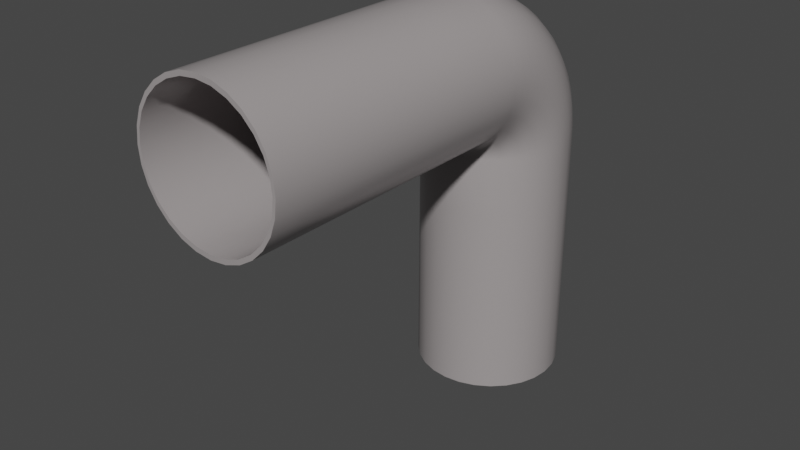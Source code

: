 # Source: Pipe_curve_big.blend  (saved by Blender 3.6.13; exported with 4.5.12 LTS)
import bpy
from mathutils import Matrix  # noqa: F401  (used for matrix-valued properties, if any)

bpy.ops.wm.read_factory_settings(use_empty=True)
scene = bpy.context.scene
scene.name = 'Scene'

# ---- collections
col_pipe_curve = bpy.data.collections.new('Pipe_curve'); scene.collection.children.link(col_pipe_curve)

# ---- materials (node trees are filled in below, after node groups)
mat_material_005 = bpy.data.materials.new('Material.005')
mat_material_005.use_transparent_shadow = False

# ---- node groups
ng_auto_smooth = bpy.data.node_groups.new('Auto Smooth', 'GeometryNodeTree')
_s = ng_auto_smooth.interface.new_socket(name='Geometry', in_out='OUTPUT', socket_type='NodeSocketGeometry')
_s = ng_auto_smooth.interface.new_socket(name='Geometry', in_out='INPUT', socket_type='NodeSocketGeometry')
_s = ng_auto_smooth.interface.new_socket(name='Angle', in_out='INPUT', socket_type='NodeSocketFloat')
_s.subtype = 'ANGLE'
_s.min_value = 0.0
_s.max_value = 3.142
ng_auto_smooth.is_modifier = True
_N = ng_auto_smooth.nodes; _L = ng_auto_smooth.links
n0 = _N.new('NodeGroupOutput'); n0.name = 'Group Output'; n0.location = (480, -100)
n1 = _N.new('NodeGroupInput'); n1.name = 'Group Input'; n1.location = (-420, -300)
n2 = _N.new('NodeGroupInput'); n2.name = 'Group Input.001'; n2.location = (-60, -100)
n3 = _N.new('GeometryNodeSetShadeSmooth'); n3.name = 'Set Shade Smooth'; n3.location = (120, -100)
n3.domain = 'EDGE'
n4 = _N.new('GeometryNodeSetShadeSmooth'); n4.name = 'Set Shade Smooth.001'; n4.location = (300, -100)
n5 = _N.new('GeometryNodeInputMeshEdgeAngle'); n5.name = 'Edge Angle'; n5.location = (-420, -220)
n6 = _N.new('GeometryNodeInputEdgeSmooth'); n6.name = 'Is Edge Smooth'; n6.location = (-60, -160)
n7 = _N.new('GeometryNodeInputShadeSmooth'); n7.name = 'Is Face Smooth'; n7.location = (-240, -340)
n8 = _N.new('FunctionNodeBooleanMath'); n8.name = 'Boolean Math'; n8.location = (-60, -220)
n9 = _N.new('FunctionNodeCompare'); n9.name = 'Compare'; n9.location = (-240, -180)
n9.operation = 'LESS_EQUAL'
_L.new(n5.outputs[0], n9.inputs[0])
_L.new(n4.outputs[0], n0.inputs[0])
_L.new(n1.outputs[1], n9.inputs[1])
_L.new(n9.outputs[0], n8.inputs[0])
_L.new(n7.outputs[0], n8.inputs[1])
_L.new(n2.outputs[0], n3.inputs[0])
_L.new(n6.outputs[0], n3.inputs[1])
_L.new(n3.outputs[0], n4.inputs[0])
_L.new(n8.outputs[0], n3.inputs[2])
n0.is_active_output = True

# ---- material node trees
mat_material_005.use_nodes = True; mat_material_005.node_tree.nodes.clear()
_N = mat_material_005.node_tree.nodes; _L = mat_material_005.node_tree.links
n0 = _N.new('ShaderNodeOutputMaterial'); n0.name = 'Material Output'; n0.location = (300, 300)
n1 = _N.new('ShaderNodeBsdfPrincipled'); n1.name = 'Principled BSDF.001'; n1.location = (-83, 204)
n1.distribution = 'GGX'
n1.subsurface_method = 'RANDOM_WALK_SKIN'
n1.inputs[0].default_value = (0.3515, 0.3231, 0.3231, 1.0)
n1.inputs[2].default_value = 0.2709
n1.inputs[3].default_value = 1.45
n1.inputs[13].default_value = 0.4855
n1.inputs[27].default_value = (0.0, 0.0, 0.0, 1.0)
n1.inputs[28].default_value = 1.0
_L.new(n1.outputs[0], n0.inputs[0])
n0.is_active_output = True

# ---- world
world_world = bpy.data.worlds.new('World'); scene.world = world_world
world_world.use_nodes = True; world_world.node_tree.nodes.clear()
_N = world_world.node_tree.nodes; _L = world_world.node_tree.links
n0 = _N.new('ShaderNodeOutputWorld'); n0.name = 'World Output'; n0.location = (300, 300)
n1 = _N.new('ShaderNodeBackground'); n1.name = 'Background'; n1.location = (10, 300)
n1.inputs[0].default_value = (0.05088, 0.05088, 0.05088, 1.0)
_L.new(n1.outputs[0], n0.inputs[0])
n0.is_active_output = True
world_world.color = (0.05088, 0.05088, 0.05088)
world_world.use_sun_shadow = False
world_world.sun_shadow_jitter_overblur = 0.0

# ---- meshes
me_cylinder_030 = bpy.data.meshes.new('Cylinder.030')
me_cylinder_030.from_pydata([(0.0, 1.0, 0.5424), (0.0, 1.0, 1.0), (0.2225, 0.9749, 0.5424), (0.2225, 0.9749, 1.0), (0.4339, 0.901, 0.5424), (0.4339, 0.901, 1.0), (0.6235, 0.7818, 0.5424), (0.6235, 0.7818, 1.0), (0.7818, 0.6235, 0.5424), (0.7818, 0.6235, 1.0), (0.901, 0.4339, 0.5424), (0.901, 0.4339, 1.0), (0.9749, 0.2225, 0.5424), (0.9749, 0.2225, 1.0), (1.0, 0.0, 0.5424), (1.0, 0.0, 1.0), (0.9749, -0.2225, 0.5424), (0.9749, -0.2225, 1.0), (0.901, -0.4339, 0.5424), (0.901, -0.4339, 1.0), (0.7818, -0.6235, 0.5424), (0.7818, -0.6235, 1.0), (0.6235, -0.7818, 0.5424), (0.6235, -0.7818, 1.0), (0.4339, -0.901, 0.5424), (0.4339, -0.901, 1.0), (0.2225, -0.9749, 0.5424), (0.2225, -0.9749, 1.0), (0.0, -1.0, 0.5424), (0.0, -1.0, 1.0), (-0.2225, -0.9749, 0.5424), (-0.2225, -0.9749, 1.0), (-0.4339, -0.901, 0.5424), (-0.4339, -0.901, 1.0), (-0.6235, -0.7818, 0.5424), (-0.6235, -0.7818, 1.0), (-0.7818, -0.6235, 0.5424), (-0.7818, -0.6235, 1.0), (-0.901, -0.4339, 0.5424), (-0.901, -0.4339, 1.0), (-0.9749, -0.2225, 0.5424), (-0.9749, -0.2225, 1.0), (-1.0, 0.0, 0.5424), (-1.0, 0.0, 1.0), (-0.9749, 0.2225, 0.5424), (-0.9749, 0.2225, 1.0), (-0.901, 0.4339, 0.5424), (-0.901, 0.4339, 1.0), (-0.7818, 0.6235, 0.5424), (-0.7818, 0.6235, 1.0), (-0.6235, 0.7818, 0.5424), (-0.6235, 0.7818, 1.0), (-0.4339, 0.901, 0.5424), (-0.4339, 0.901, 1.0), (-0.2225, 0.9749, 0.5424), (-0.2225, 0.9749, 1.0), (0.0, 0.989, 1.174), (0.2225, 0.9641, 1.172), (0.4339, 0.8908, 1.166), (0.6235, 0.7727, 1.156), (0.7818, 0.6157, 1.143), (0.901, 0.4277, 1.128), (0.9749, 0.2181, 1.11), (1.0, -0.002482, 1.092), (0.9749, -0.2231, 1.074), (0.901, -0.4327, 1.057), (0.7818, -0.6206, 1.041), (0.6235, -0.7776, 1.028), (0.4339, -0.8957, 1.019), (0.2225, -0.9691, 1.013), (0.0, -0.9939, 1.011), (-0.2225, -0.9691, 1.013), (-0.4339, -0.8957, 1.019), (-0.6235, -0.7776, 1.028), (-0.7818, -0.6206, 1.041), (-0.901, -0.4327, 1.057), (-0.9749, -0.2231, 1.074), (-1.0, -0.002482, 1.092), (-0.9749, 0.2181, 1.11), (-0.901, 0.4277, 1.128), (-0.7818, 0.6157, 1.143), (-0.6235, 0.7727, 1.156), (-0.4339, 0.8908, 1.166), (-0.2225, 0.9641, 1.172), (0.0, 0.9417, 1.345), (0.2225, 0.9175, 1.341), (0.4339, 0.8461, 1.329), (0.6235, 0.731, 1.31), (0.7818, 0.578, 1.284), (0.901, 0.3949, 1.254), (0.9749, 0.1907, 1.219), (1.0, -0.0242, 1.183), (0.9749, -0.2391, 1.147), (0.901, -0.4433, 1.113), (0.7818, -0.6264, 1.083), (0.6235, -0.7794, 1.057), (0.4339, -0.8945, 1.038), (0.2225, -0.9659, 1.026), (0.0, -0.9901, 1.022), (-0.2225, -0.9659, 1.026), (-0.4339, -0.8945, 1.038), (-0.6235, -0.7794, 1.057), (-0.7818, -0.6264, 1.083), (-0.901, -0.4433, 1.113), (-0.9749, -0.2391, 1.147), (-1.0, -0.0242, 1.183), (-0.9749, 0.1907, 1.219), (-0.901, 0.3949, 1.254), (-0.7818, 0.578, 1.284), (-0.6235, 0.731, 1.31), (-0.4339, 0.8461, 1.329), (-0.2225, 0.9175, 1.341), (0.0, 0.8591, 1.511), (0.2225, 0.8359, 1.505), (0.4339, 0.7676, 1.488), (0.6235, 0.6575, 1.459), (0.7818, 0.5112, 1.421), (0.901, 0.3361, 1.376), (0.9749, 0.1408, 1.325), (1.0, -0.06478, 1.272), (0.9749, -0.2704, 1.219), (0.901, -0.4656, 1.168), (0.7818, -0.6408, 1.123), (0.6235, -0.7871, 1.085), (0.4339, -0.8972, 1.057), (0.2225, -0.9655, 1.039), (0.0, -0.9887, 1.033), (-0.2225, -0.9655, 1.039), (-0.4339, -0.8972, 1.057), (-0.6235, -0.7871, 1.085), (-0.7818, -0.6408, 1.123), (-0.901, -0.4656, 1.168), (-0.9749, -0.2704, 1.219), (-1.0, -0.06478, 1.272), (-0.9749, 0.1408, 1.325), (-0.901, 0.3361, 1.376), (-0.7818, 0.5112, 1.421), (-0.6235, 0.6575, 1.459), (-0.4339, 0.7676, 1.488), (-0.2225, 0.8359, 1.505), (0.0, 0.7425, 1.669), (0.2225, 0.7208, 1.661), (0.4339, 0.6567, 1.638), (0.6235, 0.5536, 1.601), (0.7818, 0.4164, 1.552), (0.901, 0.2522, 1.492), (0.9749, 0.06918, 1.426), (1.0, -0.1235, 1.357), (0.9749, -0.3162, 1.287), (0.901, -0.4993, 1.221), (0.7818, -0.6635, 1.162), (0.6235, -0.8006, 1.112), (0.4339, -0.9038, 1.075), (0.2225, -0.9678, 1.052), (0.0, -0.9895, 1.044), (-0.2225, -0.9678, 1.052), (-0.4339, -0.9038, 1.075), (-0.6235, -0.8006, 1.112), (-0.7818, -0.6635, 1.162), (-0.901, -0.4993, 1.221), (-0.9749, -0.3162, 1.287), (-1.0, -0.1235, 1.357), (-0.9749, 0.06918, 1.426), (-0.901, 0.2522, 1.492), (-0.7818, 0.4164, 1.552), (-0.6235, 0.5536, 1.601), (-0.4339, 0.6567, 1.638), (-0.2225, 0.7208, 1.661), (0.0, 0.5939, 1.816), (0.2225, 0.574, 1.807), (0.4339, 0.5153, 1.779), (0.6235, 0.4208, 1.733), (0.7818, 0.2952, 1.673), (0.901, 0.1448, 1.601), (0.9749, -0.0229, 1.52), (1.0, -0.1994, 1.436), (0.9749, -0.376, 1.351), (0.901, -0.5437, 1.271), (0.7818, -0.6941, 1.199), (0.6235, -0.8197, 1.138), (0.4339, -0.9142, 1.093), (0.2225, -0.9729, 1.065), (0.0, -0.9928, 1.055), (-0.2225, -0.9729, 1.065), (-0.4339, -0.9142, 1.093), (-0.6235, -0.8197, 1.138), (-0.7818, -0.6941, 1.199), (-0.901, -0.5437, 1.271), (-0.9749, -0.376, 1.351), (-1.0, -0.1994, 1.436), (-0.9749, -0.0229, 1.52), (-0.901, 0.1448, 1.601), (-0.7818, 0.2952, 1.673), (-0.6235, 0.4208, 1.733), (-0.4339, 0.5153, 1.779), (-0.2225, 0.574, 1.807), (0.0, 0.4159, 1.95), (0.2225, 0.3981, 1.939), (0.4339, 0.3459, 1.906), (0.6235, 0.2616, 1.853), (0.7818, 0.1496, 1.783), (0.901, 0.01558, 1.7), (0.9749, -0.1339, 1.606), (1.0, -0.2912, 1.508), (0.9749, -0.4486, 1.41), (0.901, -0.598, 1.316), (0.7818, -0.7321, 1.232), (0.6235, -0.844, 1.162), (0.4339, -0.9283, 1.11), (0.2225, -0.9806, 1.077), (0.0, -0.9983, 1.066), (-0.2225, -0.9806, 1.077), (-0.4339, -0.9283, 1.11), (-0.6235, -0.844, 1.162), (-0.7818, -0.7321, 1.232), (-0.901, -0.598, 1.316), (-0.9749, -0.4486, 1.41), (-1.0, -0.2912, 1.508), (-0.9749, -0.1339, 1.606), (-0.901, 0.01558, 1.7), (-0.7818, 0.1496, 1.783), (-0.6235, 0.2616, 1.853), (-0.4339, 0.3459, 1.906), (-0.2225, 0.3981, 1.939), (0.0, 0.2115, 2.068), (0.2225, 0.1962, 2.055), (0.4339, 0.1512, 2.019), (0.6235, 0.07865, 1.96), (0.7818, -0.01774, 1.881), (0.901, -0.1332, 1.787), (0.9749, -0.2618, 1.682), (1.0, -0.3973, 1.572), (0.9749, -0.5327, 1.462), (0.901, -0.6614, 1.357), (0.7818, -0.7768, 1.263), (0.6235, -0.8732, 1.184), (0.4339, -0.9457, 1.125), (0.2225, -0.9908, 1.089), (0.0, -1.006, 1.076), (-0.2225, -0.9908, 1.089), (-0.4339, -0.9457, 1.125), (-0.6235, -0.8732, 1.184), (-0.7818, -0.7768, 1.263), (-0.901, -0.6614, 1.357), (-0.9749, -0.5327, 1.462), (-1.0, -0.3973, 1.572), (-0.9749, -0.2618, 1.682), (-0.901, -0.1332, 1.787), (-0.7818, -0.01774, 1.881), (-0.6235, 0.07865, 1.96), (-0.4339, 0.1512, 2.019), (-0.2225, 0.1962, 2.055), (0.0, -0.01586, 2.168), (0.2225, -0.02839, 2.155), (0.4339, -0.06537, 2.115), (0.6235, -0.1249, 2.05), (0.7818, -0.2041, 1.964), (0.901, -0.2989, 1.862), (0.9749, -0.4046, 1.747), (1.0, -0.5158, 1.627), (0.9749, -0.6271, 1.506), (0.901, -0.7328, 1.392), (0.7818, -0.8276, 1.289), (0.6235, -0.9067, 1.204), (0.4339, -0.9663, 1.139), (0.2225, -1.003, 1.099), (0.0, -1.016, 1.086), (-0.2225, -1.003, 1.099), (-0.4339, -0.9663, 1.139), (-0.6235, -0.9067, 1.204), (-0.7818, -0.8276, 1.289), (-0.901, -0.7328, 1.392), (-0.9749, -0.6271, 1.506), (-1.0, -0.5158, 1.627), (-0.9749, -0.4046, 1.747), (-0.901, -0.2989, 1.862), (-0.7818, -0.2041, 1.964), (-0.6235, -0.1249, 2.05), (-0.4339, -0.06537, 2.115), (-0.2225, -0.02839, 2.155), (0.0, -0.2622, 2.249), (0.2225, -0.2718, 2.235), (0.4339, -0.3001, 2.192), (0.6235, -0.3457, 2.123), (0.7818, -0.4063, 2.032), (0.901, -0.4788, 1.922), (0.9749, -0.5597, 1.8), (1.0, -0.6448, 1.672), (0.9749, -0.73, 1.543), (0.901, -0.8109, 1.421), (0.7818, -0.8834, 1.312), (0.6235, -0.944, 1.22), (0.4339, -0.9896, 1.151), (0.2225, -1.018, 1.109), (0.0, -1.027, 1.094), (-0.2225, -1.018, 1.109), (-0.4339, -0.9896, 1.151), (-0.6235, -0.944, 1.22), (-0.7818, -0.8834, 1.312), (-0.901, -0.8109, 1.421), (-0.9749, -0.73, 1.543), (-1.0, -0.6448, 1.672), (-0.9749, -0.5597, 1.8), (-0.901, -0.4788, 1.922), (-0.7818, -0.4063, 2.032), (-0.6235, -0.3457, 2.123), (-0.4339, -0.3001, 2.192), (-0.2225, -0.2718, 2.235), (0.0, -0.5233, 2.309), (0.2225, -0.5298, 2.294), (0.4339, -0.5489, 2.249), (0.6235, -0.5798, 2.178), (0.7818, -0.6207, 2.082), (0.901, -0.6698, 1.967), (0.9749, -0.7245, 1.84), (1.0, -0.7821, 1.706), (0.9749, -0.8397, 1.571), (0.901, -0.8944, 1.444), (0.7818, -0.9434, 1.329), (0.6235, -0.9844, 1.234), (0.4339, -1.015, 1.162), (0.2225, -1.034, 1.117), (0.0, -1.041, 1.102), (-0.2225, -1.034, 1.117), (-0.4339, -1.015, 1.162), (-0.6235, -0.9844, 1.234), (-0.7818, -0.9434, 1.329), (-0.901, -0.8944, 1.444), (-0.9749, -0.8397, 1.571), (-1.0, -0.7821, 1.706), (-0.9749, -0.7245, 1.84), (-0.901, -0.6698, 1.967), (-0.7818, -0.6207, 2.082), (-0.6235, -0.5798, 2.178), (-0.4339, -0.5489, 2.249), (-0.2225, -0.5298, 2.294), (0.0, -0.7947, 2.348), (0.2225, -0.798, 2.332), (0.4339, -0.8076, 2.286), (0.6235, -0.8232, 2.212), (0.7818, -0.8439, 2.114), (0.901, -0.8686, 1.997), (0.9749, -0.8962, 1.866), (1.0, -0.9252, 1.728), (0.9749, -0.9543, 1.59), (0.901, -0.9818, 1.459), (0.7818, -1.007, 1.342), (0.6235, -1.027, 1.243), (0.4339, -1.043, 1.17), (0.2225, -1.052, 1.124), (0.0, -1.056, 1.108), (-0.2225, -1.052, 1.124), (-0.4339, -1.043, 1.17), (-0.6235, -1.027, 1.243), (-0.7818, -1.007, 1.342), (-0.901, -0.9818, 1.459), (-0.9749, -0.9543, 1.59), (-1.0, -0.9252, 1.728), (-0.9749, -0.8962, 1.866), (-0.901, -0.8686, 1.997), (-0.7818, -0.8439, 2.114), (-0.6235, -0.8232, 2.212), (-0.4339, -0.8076, 2.286), (-0.2225, -0.798, 2.332), (0.0, -1.072, 2.363), (0.2225, -1.072, 2.348), (0.4339, -1.072, 2.301), (0.6235, -1.072, 2.227), (0.7818, -1.072, 2.128), (0.901, -1.072, 2.01), (0.9749, -1.072, 1.877), (1.0, -1.072, 1.738), (0.9749, -1.072, 1.599), (0.901, -1.072, 1.467), (0.7818, -1.072, 1.349), (0.6235, -1.072, 1.25), (0.4339, -1.072, 1.175), (0.2225, -1.072, 1.129), (0.0, -1.072, 1.113), (-0.2225, -1.072, 1.129), (-0.4339, -1.072, 1.175), (-0.6235, -1.072, 1.25), (-0.7818, -1.072, 1.349), (-0.901, -1.072, 1.467), (-0.9749, -1.072, 1.599), (-1.0, -1.072, 1.738), (-0.9749, -1.072, 1.877), (-0.901, -1.072, 2.01), (-0.7818, -1.072, 2.128), (-0.6235, -1.072, 2.227), (-0.4339, -1.072, 2.301), (-0.2225, -1.072, 2.348), (0.0, -1.972, 2.363), (0.2225, -1.972, 2.348), (0.4339, -1.972, 2.301), (0.6235, -1.972, 2.227), (0.7818, -1.972, 2.128), (0.901, -1.972, 2.01), (0.9749, -1.972, 1.877), (1.0, -1.972, 1.738), (0.9749, -1.972, 1.599), (0.901, -1.972, 1.467), (0.7818, -1.972, 1.349), (0.6235, -1.972, 1.25), (0.4339, -1.972, 1.175), (0.2225, -1.972, 1.129), (0.0, -1.972, 1.113), (-0.2225, -1.972, 1.129), (-0.4339, -1.972, 1.175), (-0.6235, -1.972, 1.25), (-0.7818, -1.972, 1.349), (-0.901, -1.972, 1.467), (-0.9749, -1.972, 1.599), (-1.0, -1.972, 1.738), (-0.9749, -1.972, 1.877), (-0.901, -1.972, 2.01), (-0.7818, -1.972, 2.128), (-0.6235, -1.972, 2.227), (-0.4339, -1.972, 2.301), (-0.2225, -1.972, 2.348), (0.0, -4.967, 2.363), (0.2225, -4.967, 2.348), (0.4339, -4.967, 2.301), (0.6235, -4.967, 2.227), (0.7818, -4.967, 2.128), (0.901, -4.967, 2.01), (0.9749, -4.967, 1.877), (1.0, -4.967, 1.738), (0.9749, -4.967, 1.599), (0.901, -4.967, 1.467), (0.7818, -4.967, 1.349), (0.6235, -4.967, 1.25), (0.4339, -4.967, 1.175), (0.2225, -4.967, 1.129), (0.0, -4.967, 1.113), (-0.2225, -4.967, 1.129), (-0.4339, -4.967, 1.175), (-0.6235, -4.967, 1.25), (-0.7818, -4.967, 1.349), (-0.901, -4.967, 1.467), (-0.9749, -4.967, 1.599), (-1.0, -4.967, 1.738), (-0.9749, -4.967, 1.877), (-0.901, -4.967, 2.01), (-0.7818, -4.967, 2.128), (-0.6235, -4.967, 2.227), (-0.4339, -4.967, 2.301), (-0.2225, -4.967, 2.348), (1.879e-08, 1.0, -1.101), (0.2225, 0.9749, -1.101), (0.4339, 0.901, -1.101), (0.6235, 0.7818, -1.101), (0.7818, 0.6235, -1.101), (0.901, 0.4339, -1.101), (0.9749, 0.2225, -1.101), (1.0, -9.393e-08, -1.101), (0.9749, -0.2225, -1.101), (0.901, -0.4339, -1.101), (0.7818, -0.6235, -1.101), (0.6235, -0.7818, -1.101), (0.4339, -0.901, -1.101), (0.2225, -0.9749, -1.101), (1.879e-08, -1.0, -1.101), (-0.2225, -0.9749, -1.101), (-0.4339, -0.901, -1.101), (-0.6235, -0.7818, -1.101), (-0.7818, -0.6235, -1.101), (-0.901, -0.4339, -1.101), (-0.9749, -0.2225, -1.101), (-1.0, -9.393e-08, -1.101), (-0.9749, 0.2225, -1.101), (-0.901, 0.4339, -1.101), (-0.7818, 0.6235, -1.101), (-0.6235, 0.7818, -1.101), (-0.4339, 0.901, -1.101), (-0.2225, 0.9749, -1.101)], [], [(0, 1, 3, 2), (2, 3, 5, 4), (4, 5, 7, 6), (6, 7, 9, 8), (8, 9, 11, 10), (10, 11, 13, 12), (12, 13, 15, 14), (14, 15, 17, 16), (16, 17, 19, 18), (18, 19, 21, 20), (20, 21, 23, 22), (22, 23, 25, 24), (24, 25, 27, 26), (26, 27, 29, 28), (28, 29, 31, 30), (30, 31, 33, 32), (32, 33, 35, 34), (34, 35, 37, 36), (36, 37, 39, 38), (38, 39, 41, 40), (40, 41, 43, 42), (42, 43, 45, 44), (44, 45, 47, 46), (46, 47, 49, 48), (48, 49, 51, 50), (50, 51, 53, 52), (52, 53, 55, 54), (54, 55, 1, 0), (23, 21, 66, 67), (41, 39, 75, 76), (15, 13, 62, 63), (33, 31, 71, 72), (51, 49, 80, 81), (7, 5, 58, 59), (25, 23, 67, 68), (43, 41, 76, 77), (17, 15, 63, 64), (35, 33, 72, 73), (53, 51, 81, 82), (9, 7, 59, 60), (27, 25, 68, 69), (45, 43, 77, 78), (19, 17, 64, 65), (37, 35, 73, 74), (55, 53, 82, 83), (11, 9, 60, 61), (29, 27, 69, 70), (47, 45, 78, 79), (3, 1, 56, 57), (21, 19, 65, 66), (39, 37, 74, 75), (1, 55, 83, 56), (13, 11, 61, 62), (31, 29, 70, 71), (49, 47, 79, 80), (5, 3, 57, 58), (72, 71, 99, 100), (59, 58, 86, 87), (73, 72, 100, 101), (60, 59, 87, 88), (74, 73, 101, 102), (61, 60, 88, 89), (75, 74, 102, 103), (62, 61, 89, 90), (76, 75, 103, 104), (63, 62, 90, 91), (77, 76, 104, 105), (64, 63, 91, 92), (78, 77, 105, 106), (65, 64, 92, 93), (79, 78, 106, 107), (66, 65, 93, 94), (80, 79, 107, 108), (67, 66, 94, 95), (81, 80, 108, 109), (68, 67, 95, 96), (82, 81, 109, 110), (69, 68, 96, 97), (83, 82, 110, 111), (70, 69, 97, 98), (57, 56, 84, 85), (56, 83, 111, 84), (71, 70, 98, 99), (58, 57, 85, 86), (111, 110, 138, 139), (98, 97, 125, 126), (85, 84, 112, 113), (84, 111, 139, 112), (99, 98, 126, 127), (86, 85, 113, 114), (100, 99, 127, 128), (87, 86, 114, 115), (101, 100, 128, 129), (88, 87, 115, 116), (102, 101, 129, 130), (89, 88, 116, 117), (103, 102, 130, 131), (90, 89, 117, 118), (104, 103, 131, 132), (91, 90, 118, 119), (105, 104, 132, 133), (92, 91, 119, 120), (106, 105, 133, 134), (93, 92, 120, 121), (107, 106, 134, 135), (94, 93, 121, 122), (108, 107, 135, 136), (95, 94, 122, 123), (109, 108, 136, 137), (96, 95, 123, 124), (110, 109, 137, 138), (97, 96, 124, 125), (137, 136, 164, 165), (124, 123, 151, 152), (138, 137, 165, 166), (125, 124, 152, 153), (139, 138, 166, 167), (126, 125, 153, 154), (113, 112, 140, 141), (112, 139, 167, 140), (127, 126, 154, 155), (114, 113, 141, 142), (128, 127, 155, 156), (115, 114, 142, 143), (129, 128, 156, 157), (116, 115, 143, 144), (130, 129, 157, 158), (117, 116, 144, 145), (131, 130, 158, 159), (118, 117, 145, 146), (132, 131, 159, 160), (119, 118, 146, 147), (133, 132, 160, 161), (120, 119, 147, 148), (134, 133, 161, 162), (121, 120, 148, 149), (135, 134, 162, 163), (122, 121, 149, 150), (136, 135, 163, 164), (123, 122, 150, 151), (149, 148, 176, 177), (163, 162, 190, 191), (150, 149, 177, 178), (164, 163, 191, 192), (151, 150, 178, 179), (165, 164, 192, 193), (152, 151, 179, 180), (166, 165, 193, 194), (153, 152, 180, 181), (167, 166, 194, 195), (154, 153, 181, 182), (141, 140, 168, 169), (140, 167, 195, 168), (155, 154, 182, 183), (142, 141, 169, 170), (156, 155, 183, 184), (143, 142, 170, 171), (157, 156, 184, 185), (144, 143, 171, 172), (158, 157, 185, 186), (145, 144, 172, 173), (159, 158, 186, 187), (146, 145, 173, 174), (160, 159, 187, 188), (147, 146, 174, 175), (161, 160, 188, 189), (148, 147, 175, 176), (162, 161, 189, 190), (188, 187, 215, 216), (175, 174, 202, 203), (189, 188, 216, 217), (176, 175, 203, 204), (190, 189, 217, 218), (177, 176, 204, 205), (191, 190, 218, 219), (178, 177, 205, 206), (192, 191, 219, 220), (179, 178, 206, 207), (193, 192, 220, 221), (180, 179, 207, 208), (194, 193, 221, 222), (181, 180, 208, 209), (195, 194, 222, 223), (182, 181, 209, 210), (169, 168, 196, 197), (168, 195, 223, 196), (183, 182, 210, 211), (170, 169, 197, 198), (184, 183, 211, 212), (171, 170, 198, 199), (185, 184, 212, 213), (172, 171, 199, 200), (186, 185, 213, 214), (173, 172, 200, 201), (187, 186, 214, 215), (174, 173, 201, 202), (200, 199, 227, 228), (214, 213, 241, 242), (201, 200, 228, 229), (215, 214, 242, 243), (202, 201, 229, 230), (216, 215, 243, 244), (203, 202, 230, 231), (217, 216, 244, 245), (204, 203, 231, 232), (218, 217, 245, 246), (205, 204, 232, 233), (219, 218, 246, 247), (206, 205, 233, 234), (220, 219, 247, 248), (207, 206, 234, 235), (221, 220, 248, 249), (208, 207, 235, 236), (222, 221, 249, 250), (209, 208, 236, 237), (223, 222, 250, 251), (210, 209, 237, 238), (197, 196, 224, 225), (196, 223, 251, 224), (211, 210, 238, 239), (198, 197, 225, 226), (212, 211, 239, 240), (199, 198, 226, 227), (213, 212, 240, 241), (239, 238, 266, 267), (226, 225, 253, 254), (240, 239, 267, 268), (227, 226, 254, 255), (241, 240, 268, 269), (228, 227, 255, 256), (242, 241, 269, 270), (229, 228, 256, 257), (243, 242, 270, 271), (230, 229, 257, 258), (244, 243, 271, 272), (231, 230, 258, 259), (245, 244, 272, 273), (232, 231, 259, 260), (246, 245, 273, 274), (233, 232, 260, 261), (247, 246, 274, 275), (234, 233, 261, 262), (248, 247, 275, 276), (235, 234, 262, 263), (249, 248, 276, 277), (236, 235, 263, 264), (250, 249, 277, 278), (237, 236, 264, 265), (251, 250, 278, 279), (238, 237, 265, 266), (225, 224, 252, 253), (224, 251, 279, 252), (278, 277, 305, 306), (265, 264, 292, 293), (279, 278, 306, 307), (266, 265, 293, 294), (253, 252, 280, 281), (252, 279, 307, 280), (267, 266, 294, 295), (254, 253, 281, 282), (268, 267, 295, 296), (255, 254, 282, 283), (269, 268, 296, 297), (256, 255, 283, 284), (270, 269, 297, 298), (257, 256, 284, 285), (271, 270, 298, 299), (258, 257, 285, 286), (272, 271, 299, 300), (259, 258, 286, 287), (273, 272, 300, 301), (260, 259, 287, 288), (274, 273, 301, 302), (261, 260, 288, 289), (275, 274, 302, 303), (262, 261, 289, 290), (276, 275, 303, 304), (263, 262, 290, 291), (277, 276, 304, 305), (264, 263, 291, 292), (304, 303, 331, 332), (291, 290, 318, 319), (305, 304, 332, 333), (292, 291, 319, 320), (306, 305, 333, 334), (293, 292, 320, 321), (307, 306, 334, 335), (294, 293, 321, 322), (281, 280, 308, 309), (280, 307, 335, 308), (295, 294, 322, 323), (282, 281, 309, 310), (296, 295, 323, 324), (283, 282, 310, 311), (297, 296, 324, 325), (284, 283, 311, 312), (298, 297, 325, 326), (285, 284, 312, 313), (299, 298, 326, 327), (286, 285, 313, 314), (300, 299, 327, 328), (287, 286, 314, 315), (301, 300, 328, 329), (288, 287, 315, 316), (302, 301, 329, 330), (289, 288, 316, 317), (303, 302, 330, 331), (290, 289, 317, 318), (316, 315, 343, 344), (330, 329, 357, 358), (317, 316, 344, 345), (331, 330, 358, 359), (318, 317, 345, 346), (332, 331, 359, 360), (319, 318, 346, 347), (333, 332, 360, 361), (320, 319, 347, 348), (334, 333, 361, 362), (321, 320, 348, 349), (335, 334, 362, 363), (322, 321, 349, 350), (309, 308, 336, 337), (308, 335, 363, 336), (323, 322, 350, 351), (310, 309, 337, 338), (324, 323, 351, 352), (311, 310, 338, 339), (325, 324, 352, 353), (312, 311, 339, 340), (326, 325, 353, 354), (313, 312, 340, 341), (327, 326, 354, 355), (314, 313, 341, 342), (328, 327, 355, 356), (315, 314, 342, 343), (329, 328, 356, 357), (355, 354, 382, 383), (342, 341, 369, 370), (356, 355, 383, 384), (343, 342, 370, 371), (357, 356, 384, 385), (344, 343, 371, 372), (358, 357, 385, 386), (345, 344, 372, 373), (359, 358, 386, 387), (346, 345, 373, 374), (360, 359, 387, 388), (347, 346, 374, 375), (361, 360, 388, 389), (348, 347, 375, 376), (362, 361, 389, 390), (349, 348, 376, 377), (363, 362, 390, 391), (350, 349, 377, 378), (337, 336, 364, 365), (336, 363, 391, 364), (351, 350, 378, 379), (338, 337, 365, 366), (352, 351, 379, 380), (339, 338, 366, 367), (353, 352, 380, 381), (340, 339, 367, 368), (354, 353, 381, 382), (341, 340, 368, 369), (384, 383, 411, 412), (371, 370, 398, 399), (385, 384, 412, 413), (372, 371, 399, 400), (386, 385, 413, 414), (373, 372, 400, 401), (387, 386, 414, 415), (374, 373, 401, 402), (388, 387, 415, 416), (375, 374, 402, 403), (389, 388, 416, 417), (376, 375, 403, 404), (390, 389, 417, 418), (377, 376, 404, 405), (391, 390, 418, 419), (378, 377, 405, 406), (365, 364, 392, 393), (364, 391, 419, 392), (379, 378, 406, 407), (366, 365, 393, 394), (380, 379, 407, 408), (367, 366, 394, 395), (381, 380, 408, 409), (368, 367, 395, 396), (382, 381, 409, 410), (369, 368, 396, 397), (383, 382, 410, 411), (370, 369, 397, 398), (411, 410, 438, 439), (398, 397, 425, 426), (412, 411, 439, 440), (399, 398, 426, 427), (413, 412, 440, 441), (400, 399, 427, 428), (414, 413, 441, 442), (401, 400, 428, 429), (415, 414, 442, 443), (402, 401, 429, 430), (416, 415, 443, 444), (403, 402, 430, 431), (417, 416, 444, 445), (404, 403, 431, 432), (418, 417, 445, 446), (405, 404, 432, 433), (419, 418, 446, 447), (406, 405, 433, 434), (393, 392, 420, 421), (392, 419, 447, 420), (407, 406, 434, 435), (394, 393, 421, 422), (408, 407, 435, 436), (395, 394, 422, 423), (409, 408, 436, 437), (396, 395, 423, 424), (410, 409, 437, 438), (397, 396, 424, 425), (6, 8, 452, 451), (24, 26, 461, 460), (42, 44, 470, 469), (16, 18, 457, 456), (34, 36, 466, 465), (52, 54, 475, 474), (8, 10, 453, 452), (26, 28, 462, 461), (44, 46, 471, 470), (0, 2, 449, 448), (18, 20, 458, 457), (36, 38, 467, 466), (54, 0, 448, 475), (10, 12, 454, 453), (28, 30, 463, 462), (46, 48, 472, 471), (2, 4, 450, 449), (20, 22, 459, 458), (38, 40, 468, 467), (12, 14, 455, 454), (30, 32, 464, 463), (48, 50, 473, 472), (4, 6, 451, 450), (22, 24, 460, 459), (40, 42, 469, 468), (14, 16, 456, 455), (32, 34, 465, 464), (50, 52, 474, 473)])
me_cylinder_030.polygons.foreach_set('use_smooth', [True] * 448)
_uv = me_cylinder_030.uv_layers.new(name='UVMap')
_uv.uv.foreach_set('vector', [1.0, 0.0, 1.0, 1.0, 0.9643, 1.0, 0.9643, 0.0, 0.9643, 0.0, 0.9643, 1.0, 0.9286, 1.0, 0.9286, 0.0, 0.9286, 0.0, 0.9286, 1.0, 0.8929, 1.0, 0.8929, 0.0, 0.8929, 0.0, 0.8929, 1.0, 0.8571, 1.0, 0.8571, 0.0, 0.8571, 0.0, 0.8571, 1.0, 0.8214, 1.0, 0.8214, 0.0, 0.8214, 0.0, 0.8214, 1.0, 0.7857, 1.0, 0.7857, 0.0, 0.7857, 0.0, 0.7857, 1.0, 0.75, 1.0, 0.75, 0.0, 0.75, 0.0, 0.75, 1.0, 0.7143, 1.0, 0.7143, 0.0, 0.7143, 0.0, 0.7143, 1.0, 0.6786, 1.0, 0.6786, 0.0, 0.6786, 0.0, 0.6786, 1.0, 0.6429, 1.0, 0.6429, 0.0, 0.6429, 0.0, 0.6429, 1.0, 0.6071, 1.0, 0.6071, 0.0, 0.6071, 0.0, 0.6071, 1.0, 0.5714, 1.0, 0.5714, 0.0, 0.5714, 0.0, 0.5714, 1.0, 0.5357, 1.0, 0.5357, 0.0, 0.5357, 0.0, 0.5357, 1.0, 0.5, 1.0, 0.5, 0.0, 0.5, 0.0, 0.5, 1.0, 0.4643, 1.0, 0.4643, 0.0, 0.4643, 0.0, 0.4643, 1.0, 0.4286, 1.0, 0.4286, 0.0, 0.4286, 0.0, 0.4286, 1.0, 0.3929, 1.0, 0.3929, 0.0, 0.3929, 0.0, 0.3929, 1.0, 0.3571, 1.0, 0.3571, 0.0, 0.3571, 0.0, 0.3571, 1.0, 0.3214, 1.0, 0.3214, 0.0, 0.3214, 0.0, 0.3214, 1.0, 0.2857, 1.0, 0.2857, 0.0, 0.2857, 0.0, 0.2857, 1.0, 0.25, 1.0, 0.25, 0.0, 0.25, 0.0, 0.25, 1.0, 0.2143, 1.0, 0.2143, 0.0, 0.2143, 0.0, 0.2143, 1.0, 0.1786, 1.0, 0.1786, 0.0, 0.1786, 0.0, 0.1786, 1.0, 0.1429, 1.0, 0.1429, 0.0, 0.1429, 0.0, 0.1429, 1.0, 0.1071, 1.0, 0.1071, 0.0, 0.1071, 0.0, 0.1071, 1.0, 0.07143, 1.0, 0.07143, 0.0, 0.07143, 0.0, 0.07143, 1.0, 0.03571, 1.0, 0.03571, 0.0, 0.03571, 0.0, 0.03571, 1.0, 1.565e-07, 1.0, 1.565e-07, 0.0, 0.6071, 1.0, 0.6429, 1.0, 0.6429, 1.0, 0.6071, 1.0, 0.2857, 1.0, 0.3214, 1.0, 0.3214, 1.0, 0.2857, 1.0, 0.75, 1.0, 0.7857, 1.0, 0.7857, 1.0, 0.75, 1.0, 0.4286, 1.0, 0.4643, 1.0, 0.4643, 1.0, 0.4286, 1.0, 0.1071, 1.0, 0.1429, 1.0, 0.1429, 1.0, 0.1071, 1.0, 0.8929, 1.0, 0.9286, 1.0, 0.9286, 1.0, 0.8929, 1.0, 0.5714, 1.0, 0.6071, 1.0, 0.6071, 1.0, 0.5714, 1.0, 0.25, 1.0, 0.2857, 1.0, 0.2857, 1.0, 0.25, 1.0, 0.7143, 1.0, 0.75, 1.0, 0.75, 1.0, 0.7143, 1.0, 0.3929, 1.0, 0.4286, 1.0, 0.4286, 1.0, 0.3929, 1.0, 0.07143, 1.0, 0.1071, 1.0, 0.1071, 1.0, 0.07143, 1.0, 0.8571, 1.0, 0.8929, 1.0, 0.8929, 1.0, 0.8571, 1.0, 0.5357, 1.0, 0.5714, 1.0, 0.5714, 1.0, 0.5357, 1.0, 0.2143, 1.0, 0.25, 1.0, 0.25, 1.0, 0.2143, 1.0, 0.6786, 1.0, 0.7143, 1.0, 0.7143, 1.0, 0.6786, 1.0, 0.3571, 1.0, 0.3929, 1.0, 0.3929, 1.0, 0.3571, 1.0, 0.03571, 1.0, 0.07143, 1.0, 0.07143, 1.0, 0.03571, 1.0, 0.8214, 1.0, 0.8571, 1.0, 0.8571, 1.0, 0.8214, 1.0, 0.5, 1.0, 0.5357, 1.0, 0.5357, 1.0, 0.5, 1.0, 0.1786, 1.0, 0.2143, 1.0, 0.2143, 1.0, 0.1786, 1.0, 0.9643, 1.0, 1.0, 1.0, 1.0, 1.0, 0.9643, 1.0, 0.6429, 1.0, 0.6786, 1.0, 0.6786, 1.0, 0.6429, 1.0, 0.3214, 1.0, 0.3571, 1.0, 0.3571, 1.0, 0.3214, 1.0, 1.565e-07, 1.0, 0.03571, 1.0, 0.03571, 1.0, 1.565e-07, 1.0, 0.7857, 1.0, 0.8214, 1.0, 0.8214, 1.0, 0.7857, 1.0, 0.4643, 1.0, 0.5, 1.0, 0.5, 1.0, 0.4643, 1.0, 0.1429, 1.0, 0.1786, 1.0, 0.1786, 1.0, 0.1429, 1.0, 0.9286, 1.0, 0.9643, 1.0, 0.9643, 1.0, 0.9286, 1.0, 0.4286, 1.0, 0.4643, 1.0, 0.4643, 1.0, 0.4286, 1.0, 0.8929, 1.0, 0.9286, 1.0, 0.9286, 1.0, 0.8929, 1.0, 0.3929, 1.0, 0.4286, 1.0, 0.4286, 1.0, 0.3929, 1.0, 0.8571, 1.0, 0.8929, 1.0, 0.8929, 1.0, 0.8571, 1.0, 0.3571, 1.0, 0.3929, 1.0, 0.3929, 1.0, 0.3571, 1.0, 0.8214, 1.0, 0.8571, 1.0, 0.8571, 1.0, 0.8214, 1.0, 0.3214, 1.0, 0.3571, 1.0, 0.3571, 1.0, 0.3214, 1.0, 0.7857, 1.0, 0.8214, 1.0, 0.8214, 1.0, 0.7857, 1.0, 0.2857, 1.0, 0.3214, 1.0, 0.3214, 1.0, 0.2857, 1.0, 0.75, 1.0, 0.7857, 1.0, 0.7857, 1.0, 0.75, 1.0, 0.25, 1.0, 0.2857, 1.0, 0.2857, 1.0, 0.25, 1.0, 0.7143, 1.0, 0.75, 1.0, 0.75, 1.0, 0.7143, 1.0, 0.2143, 1.0, 0.25, 1.0, 0.25, 1.0, 0.2143, 1.0, 0.6786, 1.0, 0.7143, 1.0, 0.7143, 1.0, 0.6786, 1.0, 0.1786, 1.0, 0.2143, 1.0, 0.2143, 1.0, 0.1786, 1.0, 0.6429, 1.0, 0.6786, 1.0, 0.6786, 1.0, 0.6429, 1.0, 0.1429, 1.0, 0.1786, 1.0, 0.1786, 1.0, 0.1429, 1.0, 0.6071, 1.0, 0.6429, 1.0, 0.6429, 1.0, 0.6071, 1.0, 0.1071, 1.0, 0.1429, 1.0, 0.1429, 1.0, 0.1071, 1.0, 0.5714, 1.0, 0.6071, 1.0, 0.6071, 1.0, 0.5714, 1.0, 0.07143, 1.0, 0.1071, 1.0, 0.1071, 1.0, 0.07143, 1.0, 0.5357, 1.0, 0.5714, 1.0, 0.5714, 1.0, 0.5357, 1.0, 0.03571, 1.0, 0.07143, 1.0, 0.07143, 1.0, 0.03571, 1.0, 0.5, 1.0, 0.5357, 1.0, 0.5357, 1.0, 0.5, 1.0, 0.9643, 1.0, 1.0, 1.0, 1.0, 1.0, 0.9643, 1.0, 1.565e-07, 1.0, 0.03571, 1.0, 0.03571, 1.0, 1.565e-07, 1.0, 0.4643, 1.0, 0.5, 1.0, 0.5, 1.0, 0.4643, 1.0, 0.9286, 1.0, 0.9643, 1.0, 0.9643, 1.0, 0.9286, 1.0, 0.03571, 1.0, 0.07143, 1.0, 0.07143, 1.0, 0.03571, 1.0, 0.5, 1.0, 0.5357, 1.0, 0.5357, 1.0, 0.5, 1.0, 0.9643, 1.0, 1.0, 1.0, 1.0, 1.0, 0.9643, 1.0, 1.565e-07, 1.0, 0.03571, 1.0, 0.03571, 1.0, 1.565e-07, 1.0, 0.4643, 1.0, 0.5, 1.0, 0.5, 1.0, 0.4643, 1.0, 0.9286, 1.0, 0.9643, 1.0, 0.9643, 1.0, 0.9286, 1.0, 0.4286, 1.0, 0.4643, 1.0, 0.4643, 1.0, 0.4286, 1.0, 0.8929, 1.0, 0.9286, 1.0, 0.9286, 1.0, 0.8929, 1.0, 0.3929, 1.0, 0.4286, 1.0, 0.4286, 1.0, 0.3929, 1.0, 0.8571, 1.0, 0.8929, 1.0, 0.8929, 1.0, 0.8571, 1.0, 0.3571, 1.0, 0.3929, 1.0, 0.3929, 1.0, 0.3571, 1.0, 0.8214, 1.0, 0.8571, 1.0, 0.8571, 1.0, 0.8214, 1.0, 0.3214, 1.0, 0.3571, 1.0, 0.3571, 1.0, 0.3214, 1.0, 0.7857, 1.0, 0.8214, 1.0, 0.8214, 1.0, 0.7857, 1.0, 0.2857, 1.0, 0.3214, 1.0, 0.3214, 1.0, 0.2857, 1.0, 0.75, 1.0, 0.7857, 1.0, 0.7857, 1.0, 0.75, 1.0, 0.25, 1.0, 0.2857, 1.0, 0.2857, 1.0, 0.25, 1.0, 0.7143, 1.0, 0.75, 1.0, 0.75, 1.0, 0.7143, 1.0, 0.2143, 1.0, 0.25, 1.0, 0.25, 1.0, 0.2143, 1.0, 0.6786, 1.0, 0.7143, 1.0, 0.7143, 1.0, 0.6786, 1.0, 0.1786, 1.0, 0.2143, 1.0, 0.2143, 1.0, 0.1786, 1.0, 0.6429, 1.0, 0.6786, 1.0, 0.6786, 1.0, 0.6429, 1.0, 0.1429, 1.0, 0.1786, 1.0, 0.1786, 1.0, 0.1429, 1.0, 0.6071, 1.0, 0.6429, 1.0, 0.6429, 1.0, 0.6071, 1.0, 0.1071, 1.0, 0.1429, 1.0, 0.1429, 1.0, 0.1071, 1.0, 0.5714, 1.0, 0.6071, 1.0, 0.6071, 1.0, 0.5714, 1.0, 0.07143, 1.0, 0.1071, 1.0, 0.1071, 1.0, 0.07143, 1.0, 0.5357, 1.0, 0.5714, 1.0, 0.5714, 1.0, 0.5357, 1.0, 0.1071, 1.0, 0.1429, 1.0, 0.1429, 1.0, 0.1071, 1.0, 0.5714, 1.0, 0.6071, 1.0, 0.6071, 1.0, 0.5714, 1.0, 0.07143, 1.0, 0.1071, 1.0, 0.1071, 1.0, 0.07143, 1.0, 0.5357, 1.0, 0.5714, 1.0, 0.5714, 1.0, 0.5357, 1.0, 0.03571, 1.0, 0.07143, 1.0, 0.07143, 1.0, 0.03571, 1.0, 0.5, 1.0, 0.5357, 1.0, 0.5357, 1.0, 0.5, 1.0, 0.9643, 1.0, 1.0, 1.0, 1.0, 1.0, 0.9643, 1.0, 1.565e-07, 1.0, 0.03571, 1.0, 0.03571, 1.0, 1.565e-07, 1.0, 0.4643, 1.0, 0.5, 1.0, 0.5, 1.0, 0.4643, 1.0, 0.9286, 1.0, 0.9643, 1.0, 0.9643, 1.0, 0.9286, 1.0, 0.4286, 1.0, 0.4643, 1.0, 0.4643, 1.0, 0.4286, 1.0, 0.8929, 1.0, 0.9286, 1.0, 0.9286, 1.0, 0.8929, 1.0, 0.3929, 1.0, 0.4286, 1.0, 0.4286, 1.0, 0.3929, 1.0, 0.8571, 1.0, 0.8929, 1.0, 0.8929, 1.0, 0.8571, 1.0, 0.3571, 1.0, 0.3929, 1.0, 0.3929, 1.0, 0.3571, 1.0, 0.8214, 1.0, 0.8571, 1.0, 0.8571, 1.0, 0.8214, 1.0, 0.3214, 1.0, 0.3571, 1.0, 0.3571, 1.0, 0.3214, 1.0, 0.7857, 1.0, 0.8214, 1.0, 0.8214, 1.0, 0.7857, 1.0, 0.2857, 1.0, 0.3214, 1.0, 0.3214, 1.0, 0.2857, 1.0, 0.75, 1.0, 0.7857, 1.0, 0.7857, 1.0, 0.75, 1.0, 0.25, 1.0, 0.2857, 1.0, 0.2857, 1.0, 0.25, 1.0, 0.7143, 1.0, 0.75, 1.0, 0.75, 1.0, 0.7143, 1.0, 0.2143, 1.0, 0.25, 1.0, 0.25, 1.0, 0.2143, 1.0, 0.6786, 1.0, 0.7143, 1.0, 0.7143, 1.0, 0.6786, 1.0, 0.1786, 1.0, 0.2143, 1.0, 0.2143, 1.0, 0.1786, 1.0, 0.6429, 1.0, 0.6786, 1.0, 0.6786, 1.0, 0.6429, 1.0, 0.1429, 1.0, 0.1786, 1.0, 0.1786, 1.0, 0.1429, 1.0, 0.6071, 1.0, 0.6429, 1.0, 0.6429, 1.0, 0.6071, 1.0, 0.6786, 1.0, 0.7143, 1.0, 0.7143, 1.0, 0.6786, 1.0, 0.1786, 1.0, 0.2143, 1.0, 0.2143, 1.0, 0.1786, 1.0, 0.6429, 1.0, 0.6786, 1.0, 0.6786, 1.0, 0.6429, 1.0, 0.1429, 1.0, 0.1786, 1.0, 0.1786, 1.0, 0.1429, 1.0, 0.6071, 1.0, 0.6429, 1.0, 0.6429, 1.0, 0.6071, 1.0, 0.1071, 1.0, 0.1429, 1.0, 0.1429, 1.0, 0.1071, 1.0, 0.5714, 1.0, 0.6071, 1.0, 0.6071, 1.0, 0.5714, 1.0, 0.07143, 1.0, 0.1071, 1.0, 0.1071, 1.0, 0.07143, 1.0, 0.5357, 1.0, 0.5714, 1.0, 0.5714, 1.0, 0.5357, 1.0, 0.03571, 1.0, 0.07143, 1.0, 0.07143, 1.0, 0.03571, 1.0, 0.5, 1.0, 0.5357, 1.0, 0.5357, 1.0, 0.5, 1.0, 0.9643, 1.0, 1.0, 1.0, 1.0, 1.0, 0.9643, 1.0, 1.565e-07, 1.0, 0.03571, 1.0, 0.03571, 1.0, 1.565e-07, 1.0, 0.4643, 1.0, 0.5, 1.0, 0.5, 1.0, 0.4643, 1.0, 0.9286, 1.0, 0.9643, 1.0, 0.9643, 1.0, 0.9286, 1.0, 0.4286, 1.0, 0.4643, 1.0, 0.4643, 1.0, 0.4286, 1.0, 0.8929, 1.0, 0.9286, 1.0, 0.9286, 1.0, 0.8929, 1.0, 0.3929, 1.0, 0.4286, 1.0, 0.4286, 1.0, 0.3929, 1.0, 0.8571, 1.0, 0.8929, 1.0, 0.8929, 1.0, 0.8571, 1.0, 0.3571, 1.0, 0.3929, 1.0, 0.3929, 1.0, 0.3571, 1.0, 0.8214, 1.0, 0.8571, 1.0, 0.8571, 1.0, 0.8214, 1.0, 0.3214, 1.0, 0.3571, 1.0, 0.3571, 1.0, 0.3214, 1.0, 0.7857, 1.0, 0.8214, 1.0, 0.8214, 1.0, 0.7857, 1.0, 0.2857, 1.0, 0.3214, 1.0, 0.3214, 1.0, 0.2857, 1.0, 0.75, 1.0, 0.7857, 1.0, 0.7857, 1.0, 0.75, 1.0, 0.25, 1.0, 0.2857, 1.0, 0.2857, 1.0, 0.25, 1.0, 0.7143, 1.0, 0.75, 1.0, 0.75, 1.0, 0.7143, 1.0, 0.2143, 1.0, 0.25, 1.0, 0.25, 1.0, 0.2143, 1.0, 0.2857, 1.0, 0.3214, 1.0, 0.3214, 1.0, 0.2857, 1.0, 0.75, 1.0, 0.7857, 1.0, 0.7857, 1.0, 0.75, 1.0, 0.25, 1.0, 0.2857, 1.0, 0.2857, 1.0, 0.25, 1.0, 0.7143, 1.0, 0.75, 1.0, 0.75, 1.0, 0.7143, 1.0, 0.2143, 1.0, 0.25, 1.0, 0.25, 1.0, 0.2143, 1.0, 0.6786, 1.0, 0.7143, 1.0, 0.7143, 1.0, 0.6786, 1.0, 0.1786, 1.0, 0.2143, 1.0, 0.2143, 1.0, 0.1786, 1.0, 0.6429, 1.0, 0.6786, 1.0, 0.6786, 1.0, 0.6429, 1.0, 0.1429, 1.0, 0.1786, 1.0, 0.1786, 1.0, 0.1429, 1.0, 0.6071, 1.0, 0.6429, 1.0, 0.6429, 1.0, 0.6071, 1.0, 0.1071, 1.0, 0.1429, 1.0, 0.1429, 1.0, 0.1071, 1.0, 0.5714, 1.0, 0.6071, 1.0, 0.6071, 1.0, 0.5714, 1.0, 0.07143, 1.0, 0.1071, 1.0, 0.1071, 1.0, 0.07143, 1.0, 0.5357, 1.0, 0.5714, 1.0, 0.5714, 1.0, 0.5357, 1.0, 0.03571, 1.0, 0.07143, 1.0, 0.07143, 1.0, 0.03571, 1.0, 0.5, 1.0, 0.5357, 1.0, 0.5357, 1.0, 0.5, 1.0, 0.9643, 1.0, 1.0, 1.0, 1.0, 1.0, 0.9643, 1.0, 1.565e-07, 1.0, 0.03571, 1.0, 0.03571, 1.0, 1.565e-07, 1.0, 0.4643, 1.0, 0.5, 1.0, 0.5, 1.0, 0.4643, 1.0, 0.9286, 1.0, 0.9643, 1.0, 0.9643, 1.0, 0.9286, 1.0, 0.4286, 1.0, 0.4643, 1.0, 0.4643, 1.0, 0.4286, 1.0, 0.8929, 1.0, 0.9286, 1.0, 0.9286, 1.0, 0.8929, 1.0, 0.3929, 1.0, 0.4286, 1.0, 0.4286, 1.0, 0.3929, 1.0, 0.8571, 1.0, 0.8929, 1.0, 0.8929, 1.0, 0.8571, 1.0, 0.3571, 1.0, 0.3929, 1.0, 0.3929, 1.0, 0.3571, 1.0, 0.8214, 1.0, 0.8571, 1.0, 0.8571, 1.0, 0.8214, 1.0, 0.3214, 1.0, 0.3571, 1.0, 0.3571, 1.0, 0.3214, 1.0, 0.7857, 1.0, 0.8214, 1.0, 0.8214, 1.0, 0.7857, 1.0, 0.8571, 1.0, 0.8929, 1.0, 0.8929, 1.0, 0.8571, 1.0, 0.3571, 1.0, 0.3929, 1.0, 0.3929, 1.0, 0.3571, 1.0, 0.8214, 1.0, 0.8571, 1.0, 0.8571, 1.0, 0.8214, 1.0, 0.3214, 1.0, 0.3571, 1.0, 0.3571, 1.0, 0.3214, 1.0, 0.7857, 1.0, 0.8214, 1.0, 0.8214, 1.0, 0.7857, 1.0, 0.2857, 1.0, 0.3214, 1.0, 0.3214, 1.0, 0.2857, 1.0, 0.75, 1.0, 0.7857, 1.0, 0.7857, 1.0, 0.75, 1.0, 0.25, 1.0, 0.2857, 1.0, 0.2857, 1.0, 0.25, 1.0, 0.7143, 1.0, 0.75, 1.0, 0.75, 1.0, 0.7143, 1.0, 0.2143, 1.0, 0.25, 1.0, 0.25, 1.0, 0.2143, 1.0, 0.6786, 1.0, 0.7143, 1.0, 0.7143, 1.0, 0.6786, 1.0, 0.1786, 1.0, 0.2143, 1.0, 0.2143, 1.0, 0.1786, 1.0, 0.6429, 1.0, 0.6786, 1.0, 0.6786, 1.0, 0.6429, 1.0, 0.1429, 1.0, 0.1786, 1.0, 0.1786, 1.0, 0.1429, 1.0, 0.6071, 1.0, 0.6429, 1.0, 0.6429, 1.0, 0.6071, 1.0, 0.1071, 1.0, 0.1429, 1.0, 0.1429, 1.0, 0.1071, 1.0, 0.5714, 1.0, 0.6071, 1.0, 0.6071, 1.0, 0.5714, 1.0, 0.07143, 1.0, 0.1071, 1.0, 0.1071, 1.0, 0.07143, 1.0, 0.5357, 1.0, 0.5714, 1.0, 0.5714, 1.0, 0.5357, 1.0, 0.03571, 1.0, 0.07143, 1.0, 0.07143, 1.0, 0.03571, 1.0, 0.5, 1.0, 0.5357, 1.0, 0.5357, 1.0, 0.5, 1.0, 0.9643, 1.0, 1.0, 1.0, 1.0, 1.0, 0.9643, 1.0, 1.565e-07, 1.0, 0.03571, 1.0, 0.03571, 1.0, 1.565e-07, 1.0, 0.4643, 1.0, 0.5, 1.0, 0.5, 1.0, 0.4643, 1.0, 0.9286, 1.0, 0.9643, 1.0, 0.9643, 1.0, 0.9286, 1.0, 0.4286, 1.0, 0.4643, 1.0, 0.4643, 1.0, 0.4286, 1.0, 0.8929, 1.0, 0.9286, 1.0, 0.9286, 1.0, 0.8929, 1.0, 0.3929, 1.0, 0.4286, 1.0, 0.4286, 1.0, 0.3929, 1.0, 0.4643, 1.0, 0.5, 1.0, 0.5, 1.0, 0.4643, 1.0, 0.9286, 1.0, 0.9643, 1.0, 0.9643, 1.0, 0.9286, 1.0, 0.4286, 1.0, 0.4643, 1.0, 0.4643, 1.0, 0.4286, 1.0, 0.8929, 1.0, 0.9286, 1.0, 0.9286, 1.0, 0.8929, 1.0, 0.3929, 1.0, 0.4286, 1.0, 0.4286, 1.0, 0.3929, 1.0, 0.8571, 1.0, 0.8929, 1.0, 0.8929, 1.0, 0.8571, 1.0, 0.3571, 1.0, 0.3929, 1.0, 0.3929, 1.0, 0.3571, 1.0, 0.8214, 1.0, 0.8571, 1.0, 0.8571, 1.0, 0.8214, 1.0, 0.3214, 1.0, 0.3571, 1.0, 0.3571, 1.0, 0.3214, 1.0, 0.7857, 1.0, 0.8214, 1.0, 0.8214, 1.0, 0.7857, 1.0, 0.2857, 1.0, 0.3214, 1.0, 0.3214, 1.0, 0.2857, 1.0, 0.75, 1.0, 0.7857, 1.0, 0.7857, 1.0, 0.75, 1.0, 0.25, 1.0, 0.2857, 1.0, 0.2857, 1.0, 0.25, 1.0, 0.7143, 1.0, 0.75, 1.0, 0.75, 1.0, 0.7143, 1.0, 0.2143, 1.0, 0.25, 1.0, 0.25, 1.0, 0.2143, 1.0, 0.6786, 1.0, 0.7143, 1.0, 0.7143, 1.0, 0.6786, 1.0, 0.1786, 1.0, 0.2143, 1.0, 0.2143, 1.0, 0.1786, 1.0, 0.6429, 1.0, 0.6786, 1.0, 0.6786, 1.0, 0.6429, 1.0, 0.1429, 1.0, 0.1786, 1.0, 0.1786, 1.0, 0.1429, 1.0, 0.6071, 1.0, 0.6429, 1.0, 0.6429, 1.0, 0.6071, 1.0, 0.1071, 1.0, 0.1429, 1.0, 0.1429, 1.0, 0.1071, 1.0, 0.5714, 1.0, 0.6071, 1.0, 0.6071, 1.0, 0.5714, 1.0, 0.07143, 1.0, 0.1071, 1.0, 0.1071, 1.0, 0.07143, 1.0, 0.5357, 1.0, 0.5714, 1.0, 0.5714, 1.0, 0.5357, 1.0, 0.03571, 1.0, 0.07143, 1.0, 0.07143, 1.0, 0.03571, 1.0, 0.5, 1.0, 0.5357, 1.0, 0.5357, 1.0, 0.5, 1.0, 0.9643, 1.0, 1.0, 1.0, 1.0, 1.0, 0.9643, 1.0, 1.565e-07, 1.0, 0.03571, 1.0, 0.03571, 1.0, 1.565e-07, 1.0, 0.07143, 1.0, 0.1071, 1.0, 0.1071, 1.0, 0.07143, 1.0, 0.5357, 1.0, 0.5714, 1.0, 0.5714, 1.0, 0.5357, 1.0, 0.03571, 1.0, 0.07143, 1.0, 0.07143, 1.0, 0.03571, 1.0, 0.5, 1.0, 0.5357, 1.0, 0.5357, 1.0, 0.5, 1.0, 0.9643, 1.0, 1.0, 1.0, 1.0, 1.0, 0.9643, 1.0, 1.565e-07, 1.0, 0.03571, 1.0, 0.03571, 1.0, 1.565e-07, 1.0, 0.4643, 1.0, 0.5, 1.0, 0.5, 1.0, 0.4643, 1.0, 0.9286, 1.0, 0.9643, 1.0, 0.9643, 1.0, 0.9286, 1.0, 0.4286, 1.0, 0.4643, 1.0, 0.4643, 1.0, 0.4286, 1.0, 0.8929, 1.0, 0.9286, 1.0, 0.9286, 1.0, 0.8929, 1.0, 0.3929, 1.0, 0.4286, 1.0, 0.4286, 1.0, 0.3929, 1.0, 0.8571, 1.0, 0.8929, 1.0, 0.8929, 1.0, 0.8571, 1.0, 0.3571, 1.0, 0.3929, 1.0, 0.3929, 1.0, 0.3571, 1.0, 0.8214, 1.0, 0.8571, 1.0, 0.8571, 1.0, 0.8214, 1.0, 0.3214, 1.0, 0.3571, 1.0, 0.3571, 1.0, 0.3214, 1.0, 0.7857, 1.0, 0.8214, 1.0, 0.8214, 1.0, 0.7857, 1.0, 0.2857, 1.0, 0.3214, 1.0, 0.3214, 1.0, 0.2857, 1.0, 0.75, 1.0, 0.7857, 1.0, 0.7857, 1.0, 0.75, 1.0, 0.25, 1.0, 0.2857, 1.0, 0.2857, 1.0, 0.25, 1.0, 0.7143, 1.0, 0.75, 1.0, 0.75, 1.0, 0.7143, 1.0, 0.2143, 1.0, 0.25, 1.0, 0.25, 1.0, 0.2143, 1.0, 0.6786, 1.0, 0.7143, 1.0, 0.7143, 1.0, 0.6786, 1.0, 0.1786, 1.0, 0.2143, 1.0, 0.2143, 1.0, 0.1786, 1.0, 0.6429, 1.0, 0.6786, 1.0, 0.6786, 1.0, 0.6429, 1.0, 0.1429, 1.0, 0.1786, 1.0, 0.1786, 1.0, 0.1429, 1.0, 0.6071, 1.0, 0.6429, 1.0, 0.6429, 1.0, 0.6071, 1.0, 0.1071, 1.0, 0.1429, 1.0, 0.1429, 1.0, 0.1071, 1.0, 0.5714, 1.0, 0.6071, 1.0, 0.6071, 1.0, 0.5714, 1.0, 0.1429, 1.0, 0.1786, 1.0, 0.1786, 1.0, 0.1429, 1.0, 0.6071, 1.0, 0.6429, 1.0, 0.6429, 1.0, 0.6071, 1.0, 0.1071, 1.0, 0.1429, 1.0, 0.1429, 1.0, 0.1071, 1.0, 0.5714, 1.0, 0.6071, 1.0, 0.6071, 1.0, 0.5714, 1.0, 0.07143, 1.0, 0.1071, 1.0, 0.1071, 1.0, 0.07143, 1.0, 0.5357, 1.0, 0.5714, 1.0, 0.5714, 1.0, 0.5357, 1.0, 0.03571, 1.0, 0.07143, 1.0, 0.07143, 1.0, 0.03571, 1.0, 0.5, 1.0, 0.5357, 1.0, 0.5357, 1.0, 0.5, 1.0, 0.9643, 1.0, 1.0, 1.0, 1.0, 1.0, 0.9643, 1.0, 1.565e-07, 1.0, 0.03571, 1.0, 0.03571, 1.0, 1.565e-07, 1.0, 0.4643, 1.0, 0.5, 1.0, 0.5, 1.0, 0.4643, 1.0, 0.9286, 1.0, 0.9643, 1.0, 0.9643, 1.0, 0.9286, 1.0, 0.4286, 1.0, 0.4643, 1.0, 0.4643, 1.0, 0.4286, 1.0, 0.8929, 1.0, 0.9286, 1.0, 0.9286, 1.0, 0.8929, 1.0, 0.3929, 1.0, 0.4286, 1.0, 0.4286, 1.0, 0.3929, 1.0, 0.8571, 1.0, 0.8929, 1.0, 0.8929, 1.0, 0.8571, 1.0, 0.3571, 1.0, 0.3929, 1.0, 0.3929, 1.0, 0.3571, 1.0, 0.8214, 1.0, 0.8571, 1.0, 0.8571, 1.0, 0.8214, 1.0, 0.3214, 1.0, 0.3571, 1.0, 0.3571, 1.0, 0.3214, 1.0, 0.7857, 1.0, 0.8214, 1.0, 0.8214, 1.0, 0.7857, 1.0, 0.2857, 1.0, 0.3214, 1.0, 0.3214, 1.0, 0.2857, 1.0, 0.75, 1.0, 0.7857, 1.0, 0.7857, 1.0, 0.75, 1.0, 0.25, 1.0, 0.2857, 1.0, 0.2857, 1.0, 0.25, 1.0, 0.7143, 1.0, 0.75, 1.0, 0.75, 1.0, 0.7143, 1.0, 0.2143, 1.0, 0.25, 1.0, 0.25, 1.0, 0.2143, 1.0, 0.6786, 1.0, 0.7143, 1.0, 0.7143, 1.0, 0.6786, 1.0, 0.1786, 1.0, 0.2143, 1.0, 0.2143, 1.0, 0.1786, 1.0, 0.6429, 1.0, 0.6786, 1.0, 0.6786, 1.0, 0.6429, 1.0, 0.7143, 1.0, 0.75, 1.0, 0.75, 1.0, 0.7143, 1.0, 0.2143, 1.0, 0.25, 1.0, 0.25, 1.0, 0.2143, 1.0, 0.6786, 1.0, 0.7143, 1.0, 0.7143, 1.0, 0.6786, 1.0, 0.1786, 1.0, 0.2143, 1.0, 0.2143, 1.0, 0.1786, 1.0, 0.6429, 1.0, 0.6786, 1.0, 0.6786, 1.0, 0.6429, 1.0, 0.1429, 1.0, 0.1786, 1.0, 0.1786, 1.0, 0.1429, 1.0, 0.6071, 1.0, 0.6429, 1.0, 0.6429, 1.0, 0.6071, 1.0, 0.1071, 1.0, 0.1429, 1.0, 0.1429, 1.0, 0.1071, 1.0, 0.5714, 1.0, 0.6071, 1.0, 0.6071, 1.0, 0.5714, 1.0, 0.07143, 1.0, 0.1071, 1.0, 0.1071, 1.0, 0.07143, 1.0, 0.5357, 1.0, 0.5714, 1.0, 0.5714, 1.0, 0.5357, 1.0, 0.03571, 1.0, 0.07143, 1.0, 0.07143, 1.0, 0.03571, 1.0, 0.5, 1.0, 0.5357, 1.0, 0.5357, 1.0, 0.5, 1.0, 0.9643, 1.0, 1.0, 1.0, 1.0, 1.0, 0.9643, 1.0, 1.565e-07, 1.0, 0.03571, 1.0, 0.03571, 1.0, 1.565e-07, 1.0, 0.4643, 1.0, 0.5, 1.0, 0.5, 1.0, 0.4643, 1.0, 0.9286, 1.0, 0.9643, 1.0, 0.9643, 1.0, 0.9286, 1.0, 0.4286, 1.0, 0.4643, 1.0, 0.4643, 1.0, 0.4286, 1.0, 0.8929, 1.0, 0.9286, 1.0, 0.9286, 1.0, 0.8929, 1.0, 0.3929, 1.0, 0.4286, 1.0, 0.4286, 1.0, 0.3929, 1.0, 0.8571, 1.0, 0.8929, 1.0, 0.8929, 1.0, 0.8571, 1.0, 0.3571, 1.0, 0.3929, 1.0, 0.3929, 1.0, 0.3571, 1.0, 0.8214, 1.0, 0.8571, 1.0, 0.8571, 1.0, 0.8214, 1.0, 0.3214, 1.0, 0.3571, 1.0, 0.3571, 1.0, 0.3214, 1.0, 0.7857, 1.0, 0.8214, 1.0, 0.8214, 1.0, 0.7857, 1.0, 0.2857, 1.0, 0.3214, 1.0, 0.3214, 1.0, 0.2857, 1.0, 0.75, 1.0, 0.7857, 1.0, 0.7857, 1.0, 0.75, 1.0, 0.25, 1.0, 0.2857, 1.0, 0.2857, 1.0, 0.25, 1.0, 0.3214, 1.0, 0.3571, 1.0, 0.3571, 1.0, 0.3214, 1.0, 0.7857, 1.0, 0.8214, 1.0, 0.8214, 1.0, 0.7857, 1.0, 0.2857, 1.0, 0.3214, 1.0, 0.3214, 1.0, 0.2857, 1.0, 0.75, 1.0, 0.7857, 1.0, 0.7857, 1.0, 0.75, 1.0, 0.25, 1.0, 0.2857, 1.0, 0.2857, 1.0, 0.25, 1.0, 0.7143, 1.0, 0.75, 1.0, 0.75, 1.0, 0.7143, 1.0, 0.2143, 1.0, 0.25, 1.0, 0.25, 1.0, 0.2143, 1.0, 0.6786, 1.0, 0.7143, 1.0, 0.7143, 1.0, 0.6786, 1.0, 0.1786, 1.0, 0.2143, 1.0, 0.2143, 1.0, 0.1786, 1.0, 0.6429, 1.0, 0.6786, 1.0, 0.6786, 1.0, 0.6429, 1.0, 0.1429, 1.0, 0.1786, 1.0, 0.1786, 1.0, 0.1429, 1.0, 0.6071, 1.0, 0.6429, 1.0, 0.6429, 1.0, 0.6071, 1.0, 0.1071, 1.0, 0.1429, 1.0, 0.1429, 1.0, 0.1071, 1.0, 0.5714, 1.0, 0.6071, 1.0, 0.6071, 1.0, 0.5714, 1.0, 0.07143, 1.0, 0.1071, 1.0, 0.1071, 1.0, 0.07143, 1.0, 0.5357, 1.0, 0.5714, 1.0, 0.5714, 1.0, 0.5357, 1.0, 0.03571, 1.0, 0.07143, 1.0, 0.07143, 1.0, 0.03571, 1.0, 0.5, 1.0, 0.5357, 1.0, 0.5357, 1.0, 0.5, 1.0, 0.9643, 1.0, 1.0, 1.0, 1.0, 1.0, 0.9643, 1.0, 1.565e-07, 1.0, 0.03571, 1.0, 0.03571, 1.0, 1.565e-07, 1.0, 0.4643, 1.0, 0.5, 1.0, 0.5, 1.0, 0.4643, 1.0, 0.9286, 1.0, 0.9643, 1.0, 0.9643, 1.0, 0.9286, 1.0, 0.4286, 1.0, 0.4643, 1.0, 0.4643, 1.0, 0.4286, 1.0, 0.8929, 1.0, 0.9286, 1.0, 0.9286, 1.0, 0.8929, 1.0, 0.3929, 1.0, 0.4286, 1.0, 0.4286, 1.0, 0.3929, 1.0, 0.8571, 1.0, 0.8929, 1.0, 0.8929, 1.0, 0.8571, 1.0, 0.3571, 1.0, 0.3929, 1.0, 0.3929, 1.0, 0.3571, 1.0, 0.8214, 1.0, 0.8571, 1.0, 0.8571, 1.0, 0.8214, 1.0, 0.2857, 1.0, 0.3214, 1.0, 0.3214, 1.0, 0.2857, 1.0, 0.75, 1.0, 0.7857, 1.0, 0.7857, 1.0, 0.75, 1.0, 0.25, 1.0, 0.2857, 1.0, 0.2857, 1.0, 0.25, 1.0, 0.7143, 1.0, 0.75, 1.0, 0.75, 1.0, 0.7143, 1.0, 0.2143, 1.0, 0.25, 1.0, 0.25, 1.0, 0.2143, 1.0, 0.6786, 1.0, 0.7143, 1.0, 0.7143, 1.0, 0.6786, 1.0, 0.1786, 1.0, 0.2143, 1.0, 0.2143, 1.0, 0.1786, 1.0, 0.6429, 1.0, 0.6786, 1.0, 0.6786, 1.0, 0.6429, 1.0, 0.1429, 1.0, 0.1786, 1.0, 0.1786, 1.0, 0.1429, 1.0, 0.6071, 1.0, 0.6429, 1.0, 0.6429, 1.0, 0.6071, 1.0, 0.1071, 1.0, 0.1429, 1.0, 0.1429, 1.0, 0.1071, 1.0, 0.5714, 1.0, 0.6071, 1.0, 0.6071, 1.0, 0.5714, 1.0, 0.07143, 1.0, 0.1071, 1.0, 0.1071, 1.0, 0.07143, 1.0, 0.5357, 1.0, 0.5714, 1.0, 0.5714, 1.0, 0.5357, 1.0, 0.03571, 1.0, 0.07143, 1.0, 0.07143, 1.0, 0.03571, 1.0, 0.5, 1.0, 0.5357, 1.0, 0.5357, 1.0, 0.5, 1.0, 0.9643, 1.0, 1.0, 1.0, 1.0, 1.0, 0.9643, 1.0, 1.565e-07, 1.0, 0.03571, 1.0, 0.03571, 1.0, 1.565e-07, 1.0, 0.4643, 1.0, 0.5, 1.0, 0.5, 1.0, 0.4643, 1.0, 0.9286, 1.0, 0.9643, 1.0, 0.9643, 1.0, 0.9286, 1.0, 0.4286, 1.0, 0.4643, 1.0, 0.4643, 1.0, 0.4286, 1.0, 0.8929, 1.0, 0.9286, 1.0, 0.9286, 1.0, 0.8929, 1.0, 0.3929, 1.0, 0.4286, 1.0, 0.4286, 1.0, 0.3929, 1.0, 0.8571, 1.0, 0.8929, 1.0, 0.8929, 1.0, 0.8571, 1.0, 0.3571, 1.0, 0.3929, 1.0, 0.3929, 1.0, 0.3571, 1.0, 0.8214, 1.0, 0.8571, 1.0, 0.8571, 1.0, 0.8214, 1.0, 0.3214, 1.0, 0.3571, 1.0, 0.3571, 1.0, 0.3214, 1.0, 0.7857, 1.0, 0.8214, 1.0, 0.8214, 1.0, 0.7857, 1.0, 0.3214, 1.0, 0.3571, 1.0, 0.3571, 1.0, 0.3214, 1.0, 0.7857, 1.0, 0.8214, 1.0, 0.8214, 1.0, 0.7857, 1.0, 0.2857, 1.0, 0.3214, 1.0, 0.3214, 1.0, 0.2857, 1.0, 0.75, 1.0, 0.7857, 1.0, 0.7857, 1.0, 0.75, 1.0, 0.25, 1.0, 0.2857, 1.0, 0.2857, 1.0, 0.25, 1.0, 0.7143, 1.0, 0.75, 1.0, 0.75, 1.0, 0.7143, 1.0, 0.2143, 1.0, 0.25, 1.0, 0.25, 1.0, 0.2143, 1.0, 0.6786, 1.0, 0.7143, 1.0, 0.7143, 1.0, 0.6786, 1.0, 0.1786, 1.0, 0.2143, 1.0, 0.2143, 1.0, 0.1786, 1.0, 0.6429, 1.0, 0.6786, 1.0, 0.6786, 1.0, 0.6429, 1.0, 0.1429, 1.0, 0.1786, 1.0, 0.1786, 1.0, 0.1429, 1.0, 0.6071, 1.0, 0.6429, 1.0, 0.6429, 1.0, 0.6071, 1.0, 0.1071, 1.0, 0.1429, 1.0, 0.1429, 1.0, 0.1071, 1.0, 0.5714, 1.0, 0.6071, 1.0, 0.6071, 1.0, 0.5714, 1.0, 0.07143, 1.0, 0.1071, 1.0, 0.1071, 1.0, 0.07143, 1.0, 0.5357, 1.0, 0.5714, 1.0, 0.5714, 1.0, 0.5357, 1.0, 0.03571, 1.0, 0.07143, 1.0, 0.07143, 1.0, 0.03571, 1.0, 0.5, 1.0, 0.5357, 1.0, 0.5357, 1.0, 0.5, 1.0, 0.9643, 1.0, 1.0, 1.0, 1.0, 1.0, 0.9643, 1.0, 1.565e-07, 1.0, 0.03571, 1.0, 0.03571, 1.0, 1.565e-07, 1.0, 0.4643, 1.0, 0.5, 1.0, 0.5, 1.0, 0.4643, 1.0, 0.9286, 1.0, 0.9643, 1.0, 0.9643, 1.0, 0.9286, 1.0, 0.4286, 1.0, 0.4643, 1.0, 0.4643, 1.0, 0.4286, 1.0, 0.8929, 1.0, 0.9286, 1.0, 0.9286, 1.0, 0.8929, 1.0, 0.3929, 1.0, 0.4286, 1.0, 0.4286, 1.0, 0.3929, 1.0, 0.8571, 1.0, 0.8929, 1.0, 0.8929, 1.0, 0.8571, 1.0, 0.3571, 1.0, 0.3929, 1.0, 0.3929, 1.0, 0.3571, 1.0, 0.8214, 1.0, 0.8571, 1.0, 0.8571, 1.0, 0.8214, 1.0, 0.8929, 0.0, 0.8571, 0.0, 0.8571, 0.0, 0.8929, 0.0, 0.5714, 0.0, 0.5357, 0.0, 0.5357, 0.0, 0.5714, 0.0, 0.25, 0.0, 0.2143, 0.0, 0.2143, 0.0, 0.25, 0.0, 0.7143, 0.0, 0.6786, 0.0, 0.6786, 0.0, 0.7143, 0.0, 0.3929, 0.0, 0.3571, 0.0, 0.3571, 0.0, 0.3929, 0.0, 0.07143, 0.0, 0.03571, 0.0, 0.03571, 0.0, 0.07143, 0.0, 0.8571, 0.0, 0.8214, 0.0, 0.8214, 0.0, 0.8571, 0.0, 0.5357, 0.0, 0.5, 0.0, 0.5, 0.0, 0.5357, 0.0, 0.2143, 0.0, 0.1786, 0.0, 0.1786, 0.0, 0.2143, 0.0, 1.0, 0.0, 0.9643, 0.0, 0.9643, 0.0, 1.0, 0.0, 0.6786, 0.0, 0.6429, 0.0, 0.6429, 0.0, 0.6786, 0.0, 0.3571, 0.0, 0.3214, 0.0, 0.3214, 0.0, 0.3571, 0.0, 0.03571, 0.0, 1.565e-07, 0.0, 1.565e-07, 0.0, 0.03571, 0.0, 0.8214, 0.0, 0.7857, 0.0, 0.7857, 0.0, 0.8214, 0.0, 0.5, 0.0, 0.4643, 0.0, 0.4643, 0.0, 0.5, 0.0, 0.1786, 0.0, 0.1429, 0.0, 0.1429, 0.0, 0.1786, 0.0, 0.9643, 0.0, 0.9286, 0.0, 0.9286, 0.0, 0.9643, 0.0, 0.6429, 0.0, 0.6071, 0.0, 0.6071, 0.0, 0.6429, 0.0, 0.3214, 0.0, 0.2857, 0.0, 0.2857, 0.0, 0.3214, 0.0, 0.7857, 0.0, 0.75, 0.0, 0.75, 0.0, 0.7857, 0.0, 0.4643, 0.0, 0.4286, 0.0, 0.4286, 0.0, 0.4643, 0.0, 0.1429, 0.0, 0.1071, 0.0, 0.1071, 0.0, 0.1429, 0.0, 0.9286, 0.0, 0.8929, 0.0, 0.8929, 0.0, 0.9286, 0.0, 0.6071, 0.0, 0.5714, 0.0, 0.5714, 0.0, 0.6071, 0.0, 0.2857, 0.0, 0.25, 0.0, 0.25, 0.0, 0.2857, 0.0, 0.75, 0.0, 0.7143, 0.0, 0.7143, 0.0, 0.75, 0.0, 0.4286, 0.0, 0.3929, 0.0, 0.3929, 0.0, 0.4286, 0.0, 0.1071, 0.0, 0.07143, 0.0, 0.07143, 0.0, 0.1071, 0.0])
me_cylinder_030.materials.append(mat_material_005)
me_cylinder_030.update()

# ---- objects
ob_pipe_curve_big = bpy.data.objects.new('Pipe_curve_big', me_cylinder_030)

# ---- transforms, parenting, visibility, modifiers, constraints
ob_pipe_curve_big.location = (0.0, 0.0, 0.0)
ob_pipe_curve_big.scale = (1.0, 1.0, 1.6)
_m = ob_pipe_curve_big.modifiers.new('Solidify', 'SOLIDIFY')
_m.thickness = 0.04
_m = ob_pipe_curve_big.modifiers.new('Auto Smooth', 'NODES')
_m.node_group = ng_auto_smooth
_gi = [s.identifier for s in ng_auto_smooth.interface.items_tree if s.item_type == 'SOCKET' and s.in_out == 'INPUT']
_m[_gi[1]] = 0.5236  # Angle

# ---- collection membership
col_pipe_curve.objects.link(ob_pipe_curve_big)

# ---- scene / render settings (as saved in the file)
scene.frame_start = 1; scene.frame_end = 250; scene.frame_set(1)
scene.render.engine = 'BLENDER_EEVEE_NEXT'
scene.cycles.sampling_pattern = 'TABULATED_SOBOL'
scene.view_settings.view_transform = 'Filmic'
bpy.context.view_layer.update()

# ---- added for rendering (the .blend has no active camera and no usable light): camera, sun
cam_auto = bpy.data.cameras.new('AutoCamera')
cam_auto.lens = 50.0
cam_auto.sensor_width = 36.0
cam_auto.clip_end = 1000.0
ob_auto_camera = bpy.data.objects.new('AutoCamera', cam_auto)
scene.collection.objects.link(ob_auto_camera)
ob_auto_camera.location = (7.75925, -11.2945, 7.21716)
ob_auto_camera.rotation_euler = (1.09748, -7.21219e-08, 0.694738)
scene.camera = ob_auto_camera
light_auto_sun = bpy.data.lights.new('AutoSun', 'SUN')
light_auto_sun.energy = 3.0
light_auto_sun.angle = 0.0523599
ob_auto_sun = bpy.data.objects.new('AutoSun', light_auto_sun)
scene.collection.objects.link(ob_auto_sun)
ob_auto_sun.rotation_euler = (0.872665, 0.174533, 0.523599)
bpy.context.view_layer.update()
